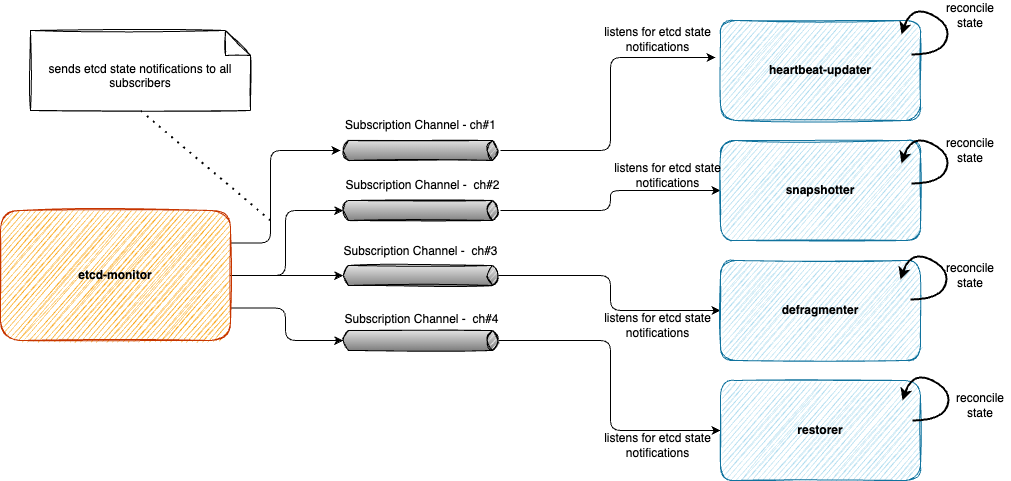

The diagram above was exported from draw.io. Its source (the exported page's mxGraphModel, read from the mxfile embedded in the PNG):
<mxGraphModel dx="2340" dy="1296" grid="1" gridSize="10" guides="1" tooltips="1" connect="1" arrows="1" fold="1" page="1" pageScale="1" pageWidth="1169" pageHeight="827" math="0" shadow="0">
  <root>
    <mxCell id="0" />
    <mxCell id="1" parent="0" />
    <mxCell id="vyHGKg-52Wo2-EwuRtiz-14" style="edgeStyle=orthogonalEdgeStyle;rounded=1;orthogonalLoop=1;jettySize=auto;html=1;exitX=1;exitY=0.25;exitDx=0;exitDy=0;" edge="1" parent="1" source="vyHGKg-52Wo2-EwuRtiz-3" target="vyHGKg-52Wo2-EwuRtiz-11">
      <mxGeometry relative="1" as="geometry">
        <Array as="points">
          <mxPoint x="300" y="303" />
          <mxPoint x="300" y="210" />
        </Array>
      </mxGeometry>
    </mxCell>
    <mxCell id="vyHGKg-52Wo2-EwuRtiz-27" style="edgeStyle=orthogonalEdgeStyle;rounded=1;orthogonalLoop=1;jettySize=auto;html=1;exitX=1;exitY=0.5;exitDx=0;exitDy=0;entryX=0;entryY=0.5;entryDx=2.7;entryDy=0;entryPerimeter=0;startArrow=none;startFill=0;endArrow=classic;endFill=1;" edge="1" parent="1" source="vyHGKg-52Wo2-EwuRtiz-3" target="vyHGKg-52Wo2-EwuRtiz-16">
      <mxGeometry relative="1" as="geometry" />
    </mxCell>
    <mxCell id="vyHGKg-52Wo2-EwuRtiz-28" style="edgeStyle=orthogonalEdgeStyle;rounded=1;orthogonalLoop=1;jettySize=auto;html=1;exitX=1;exitY=0.5;exitDx=0;exitDy=0;entryX=0;entryY=0.5;entryDx=2.7;entryDy=0;entryPerimeter=0;startArrow=none;startFill=0;endArrow=classic;endFill=1;" edge="1" parent="1" source="vyHGKg-52Wo2-EwuRtiz-3" target="vyHGKg-52Wo2-EwuRtiz-17">
      <mxGeometry relative="1" as="geometry" />
    </mxCell>
    <mxCell id="vyHGKg-52Wo2-EwuRtiz-29" style="edgeStyle=orthogonalEdgeStyle;rounded=1;orthogonalLoop=1;jettySize=auto;html=1;exitX=1;exitY=0.75;exitDx=0;exitDy=0;entryX=0;entryY=0.5;entryDx=2.7;entryDy=0;entryPerimeter=0;startArrow=none;startFill=0;endArrow=classic;endFill=1;" edge="1" parent="1" source="vyHGKg-52Wo2-EwuRtiz-3" target="vyHGKg-52Wo2-EwuRtiz-18">
      <mxGeometry relative="1" as="geometry" />
    </mxCell>
    <mxCell id="vyHGKg-52Wo2-EwuRtiz-3" value="&lt;b&gt;etcd-monitor&lt;/b&gt;" style="rounded=1;whiteSpace=wrap;html=1;fillColor=#FAAA21;strokeColor=#C73500;glass=0;sketch=1;fontColor=#000000;" vertex="1" parent="1">
      <mxGeometry x="30" y="270" width="230" height="130" as="geometry" />
    </mxCell>
    <mxCell id="vyHGKg-52Wo2-EwuRtiz-23" style="edgeStyle=orthogonalEdgeStyle;rounded=1;orthogonalLoop=1;jettySize=auto;html=1;entryX=-0.025;entryY=0.37;entryDx=0;entryDy=0;entryPerimeter=0;" edge="1" parent="1" source="vyHGKg-52Wo2-EwuRtiz-11" target="vyHGKg-52Wo2-EwuRtiz-19">
      <mxGeometry relative="1" as="geometry" />
    </mxCell>
    <mxCell id="vyHGKg-52Wo2-EwuRtiz-11" value="" style="strokeWidth=1;outlineConnect=0;dashed=0;align=center;html=1;fontSize=8;shape=mxgraph.eip.messageChannel;verticalLabelPosition=bottom;labelBackgroundColor=#ffffff;verticalAlign=top;glass=0;sketch=1;fillColor=#FAAA21;gradientColor=none;" vertex="1" parent="1">
      <mxGeometry x="370" y="150" width="160" height="120" as="geometry" />
    </mxCell>
    <mxCell id="vyHGKg-52Wo2-EwuRtiz-12" value="Subscription Channel - ch#1" style="text;html=1;strokeColor=none;fillColor=none;align=center;verticalAlign=middle;whiteSpace=wrap;rounded=0;glass=0;sketch=1;" vertex="1" parent="1">
      <mxGeometry x="372.5" y="170" width="155" height="30" as="geometry" />
    </mxCell>
    <mxCell id="vyHGKg-52Wo2-EwuRtiz-24" style="edgeStyle=orthogonalEdgeStyle;rounded=1;orthogonalLoop=1;jettySize=auto;html=1;entryX=0;entryY=0.5;entryDx=0;entryDy=0;startArrow=none;startFill=0;endArrow=classic;endFill=1;" edge="1" parent="1" source="vyHGKg-52Wo2-EwuRtiz-16" target="vyHGKg-52Wo2-EwuRtiz-20">
      <mxGeometry relative="1" as="geometry" />
    </mxCell>
    <mxCell id="vyHGKg-52Wo2-EwuRtiz-16" value="" style="strokeWidth=1;outlineConnect=0;dashed=0;align=center;html=1;fontSize=8;shape=mxgraph.eip.messageChannel;verticalLabelPosition=bottom;labelBackgroundColor=#ffffff;verticalAlign=top;glass=0;sketch=1;fillColor=#FAAA21;gradientColor=none;" vertex="1" parent="1">
      <mxGeometry x="370" y="210" width="160" height="120" as="geometry" />
    </mxCell>
    <mxCell id="vyHGKg-52Wo2-EwuRtiz-25" style="edgeStyle=orthogonalEdgeStyle;rounded=1;orthogonalLoop=1;jettySize=auto;html=1;exitX=1;exitY=0.5;exitDx=-2.7;exitDy=0;exitPerimeter=0;entryX=0;entryY=0.5;entryDx=0;entryDy=0;startArrow=none;startFill=0;endArrow=classic;endFill=1;" edge="1" parent="1" source="vyHGKg-52Wo2-EwuRtiz-17" target="vyHGKg-52Wo2-EwuRtiz-21">
      <mxGeometry relative="1" as="geometry" />
    </mxCell>
    <mxCell id="vyHGKg-52Wo2-EwuRtiz-17" value="" style="strokeWidth=1;outlineConnect=0;dashed=0;align=center;html=1;fontSize=8;shape=mxgraph.eip.messageChannel;verticalLabelPosition=bottom;labelBackgroundColor=#ffffff;verticalAlign=top;glass=0;sketch=1;fillColor=#FAAA21;gradientColor=none;" vertex="1" parent="1">
      <mxGeometry x="370" y="275" width="160" height="120" as="geometry" />
    </mxCell>
    <mxCell id="vyHGKg-52Wo2-EwuRtiz-26" style="edgeStyle=orthogonalEdgeStyle;rounded=1;orthogonalLoop=1;jettySize=auto;html=1;exitX=1;exitY=0.5;exitDx=-2.7;exitDy=0;exitPerimeter=0;entryX=0;entryY=0.5;entryDx=0;entryDy=0;startArrow=none;startFill=0;endArrow=classic;endFill=1;" edge="1" parent="1" source="vyHGKg-52Wo2-EwuRtiz-18" target="vyHGKg-52Wo2-EwuRtiz-22">
      <mxGeometry relative="1" as="geometry" />
    </mxCell>
    <mxCell id="vyHGKg-52Wo2-EwuRtiz-18" value="" style="strokeWidth=1;outlineConnect=0;dashed=0;align=center;html=1;fontSize=8;shape=mxgraph.eip.messageChannel;verticalLabelPosition=bottom;labelBackgroundColor=#ffffff;verticalAlign=top;glass=0;sketch=1;fillColor=#FAAA21;gradientColor=none;" vertex="1" parent="1">
      <mxGeometry x="370" y="340" width="160" height="120" as="geometry" />
    </mxCell>
    <mxCell id="vyHGKg-52Wo2-EwuRtiz-19" value="&lt;b&gt;heartbeat-updater&lt;/b&gt;" style="rounded=1;whiteSpace=wrap;html=1;glass=0;sketch=1;fillColor=#b1ddf0;strokeColor=#10739e;" vertex="1" parent="1">
      <mxGeometry x="750" y="80" width="200" height="100" as="geometry" />
    </mxCell>
    <mxCell id="vyHGKg-52Wo2-EwuRtiz-20" value="&lt;b&gt;snapshotter&lt;/b&gt;" style="rounded=1;whiteSpace=wrap;html=1;glass=0;sketch=1;fillColor=#b1ddf0;strokeColor=#10739e;" vertex="1" parent="1">
      <mxGeometry x="750" y="200" width="200" height="100" as="geometry" />
    </mxCell>
    <mxCell id="vyHGKg-52Wo2-EwuRtiz-21" value="&lt;b&gt;defragmenter&lt;br&gt;&lt;/b&gt;" style="rounded=1;whiteSpace=wrap;html=1;glass=0;sketch=1;fillColor=#b1ddf0;strokeColor=#10739e;" vertex="1" parent="1">
      <mxGeometry x="750" y="320" width="200" height="100" as="geometry" />
    </mxCell>
    <mxCell id="vyHGKg-52Wo2-EwuRtiz-22" value="&lt;b&gt;restorer&lt;br&gt;&lt;/b&gt;" style="rounded=1;whiteSpace=wrap;html=1;glass=0;sketch=1;fillColor=#b1ddf0;strokeColor=#10739e;" vertex="1" parent="1">
      <mxGeometry x="750" y="440" width="200" height="100" as="geometry" />
    </mxCell>
    <mxCell id="vyHGKg-52Wo2-EwuRtiz-30" value="Subscription Channel -&amp;nbsp; ch#2" style="text;html=1;strokeColor=none;fillColor=none;align=center;verticalAlign=middle;whiteSpace=wrap;rounded=0;glass=0;sketch=1;" vertex="1" parent="1">
      <mxGeometry x="370" y="230" width="165" height="30" as="geometry" />
    </mxCell>
    <mxCell id="vyHGKg-52Wo2-EwuRtiz-31" value="Subscription Channel -&amp;nbsp; ch#3" style="text;html=1;strokeColor=none;fillColor=none;align=center;verticalAlign=middle;whiteSpace=wrap;rounded=0;glass=0;sketch=1;" vertex="1" parent="1">
      <mxGeometry x="367.5" y="296" width="165" height="30" as="geometry" />
    </mxCell>
    <mxCell id="vyHGKg-52Wo2-EwuRtiz-32" value="Subscription Channel -&amp;nbsp; ch#4" style="text;html=1;strokeColor=none;fillColor=none;align=center;verticalAlign=middle;whiteSpace=wrap;rounded=0;glass=0;sketch=1;" vertex="1" parent="1">
      <mxGeometry x="368.5" y="364" width="165" height="30" as="geometry" />
    </mxCell>
    <mxCell id="vyHGKg-52Wo2-EwuRtiz-41" value="sends etcd state notifications to all subscribers" style="shape=note2;boundedLbl=1;whiteSpace=wrap;html=1;size=25;verticalAlign=top;align=center;glass=0;sketch=1;" vertex="1" parent="1">
      <mxGeometry x="60" y="90" width="220" height="80" as="geometry" />
    </mxCell>
    <mxCell id="vyHGKg-52Wo2-EwuRtiz-42" value="" style="endArrow=none;dashed=1;html=1;dashPattern=1 3;strokeWidth=2;rounded=1;entryX=0.5;entryY=1;entryDx=0;entryDy=0;entryPerimeter=0;" edge="1" parent="1" target="vyHGKg-52Wo2-EwuRtiz-41">
      <mxGeometry width="50" height="50" relative="1" as="geometry">
        <mxPoint x="300" y="280" as="sourcePoint" />
        <mxPoint x="1060" y="470" as="targetPoint" />
      </mxGeometry>
    </mxCell>
    <mxCell id="vyHGKg-52Wo2-EwuRtiz-43" value="listens for etcd state notifications" style="text;html=1;strokeColor=none;fillColor=none;align=center;verticalAlign=middle;whiteSpace=wrap;rounded=0;glass=0;sketch=1;" vertex="1" parent="1">
      <mxGeometry x="610" y="84" width="155" height="30" as="geometry" />
    </mxCell>
    <mxCell id="vyHGKg-52Wo2-EwuRtiz-44" value="listens for etcd state notifications" style="text;html=1;strokeColor=none;fillColor=none;align=center;verticalAlign=middle;whiteSpace=wrap;rounded=0;glass=0;sketch=1;" vertex="1" parent="1">
      <mxGeometry x="620" y="220" width="155" height="30" as="geometry" />
    </mxCell>
    <mxCell id="vyHGKg-52Wo2-EwuRtiz-45" value="listens for etcd state notifications" style="text;html=1;strokeColor=none;fillColor=none;align=center;verticalAlign=middle;whiteSpace=wrap;rounded=0;glass=0;sketch=1;" vertex="1" parent="1">
      <mxGeometry x="610" y="370" width="155" height="30" as="geometry" />
    </mxCell>
    <mxCell id="vyHGKg-52Wo2-EwuRtiz-46" value="listens for etcd state notifications" style="text;html=1;strokeColor=none;fillColor=none;align=center;verticalAlign=middle;whiteSpace=wrap;rounded=0;glass=0;sketch=1;" vertex="1" parent="1">
      <mxGeometry x="610" y="490" width="155" height="30" as="geometry" />
    </mxCell>
    <mxCell id="vyHGKg-52Wo2-EwuRtiz-47" value="" style="curved=1;endArrow=classic;html=1;rounded=1;strokeWidth=2;" edge="1" parent="1">
      <mxGeometry width="50" height="50" relative="1" as="geometry">
        <mxPoint x="942" y="480" as="sourcePoint" />
        <mxPoint x="932" y="460" as="targetPoint" />
        <Array as="points">
          <mxPoint x="972" y="480" />
          <mxPoint x="982" y="450" />
          <mxPoint x="942" y="430" />
        </Array>
      </mxGeometry>
    </mxCell>
    <mxCell id="vyHGKg-52Wo2-EwuRtiz-48" value="" style="curved=1;endArrow=classic;html=1;rounded=1;strokeWidth=2;" edge="1" parent="1">
      <mxGeometry width="50" height="50" relative="1" as="geometry">
        <mxPoint x="940" y="359" as="sourcePoint" />
        <mxPoint x="930" y="339" as="targetPoint" />
        <Array as="points">
          <mxPoint x="970" y="359" />
          <mxPoint x="980" y="329" />
          <mxPoint x="940" y="309" />
        </Array>
      </mxGeometry>
    </mxCell>
    <mxCell id="vyHGKg-52Wo2-EwuRtiz-49" value="" style="curved=1;endArrow=classic;html=1;rounded=1;strokeWidth=2;" edge="1" parent="1">
      <mxGeometry width="50" height="50" relative="1" as="geometry">
        <mxPoint x="941" y="243" as="sourcePoint" />
        <mxPoint x="931" y="223" as="targetPoint" />
        <Array as="points">
          <mxPoint x="971" y="243" />
          <mxPoint x="981" y="213" />
          <mxPoint x="941" y="193" />
        </Array>
      </mxGeometry>
    </mxCell>
    <mxCell id="vyHGKg-52Wo2-EwuRtiz-50" value="" style="curved=1;endArrow=classic;html=1;rounded=1;strokeWidth=2;" edge="1" parent="1">
      <mxGeometry width="50" height="50" relative="1" as="geometry">
        <mxPoint x="941" y="114" as="sourcePoint" />
        <mxPoint x="931" y="94" as="targetPoint" />
        <Array as="points">
          <mxPoint x="971" y="114" />
          <mxPoint x="981" y="84" />
          <mxPoint x="941" y="64" />
        </Array>
      </mxGeometry>
    </mxCell>
    <mxCell id="vyHGKg-52Wo2-EwuRtiz-51" value="reconcile state" style="text;html=1;strokeColor=none;fillColor=none;align=center;verticalAlign=middle;whiteSpace=wrap;rounded=0;glass=0;sketch=1;" vertex="1" parent="1">
      <mxGeometry x="980" y="450" width="60" height="30" as="geometry" />
    </mxCell>
    <mxCell id="vyHGKg-52Wo2-EwuRtiz-52" value="reconcile state" style="text;html=1;strokeColor=none;fillColor=none;align=center;verticalAlign=middle;whiteSpace=wrap;rounded=0;glass=0;sketch=1;" vertex="1" parent="1">
      <mxGeometry x="970" y="320" width="60" height="30" as="geometry" />
    </mxCell>
    <mxCell id="vyHGKg-52Wo2-EwuRtiz-53" value="reconcile state" style="text;html=1;strokeColor=none;fillColor=none;align=center;verticalAlign=middle;whiteSpace=wrap;rounded=0;glass=0;sketch=1;" vertex="1" parent="1">
      <mxGeometry x="970" y="195" width="60" height="30" as="geometry" />
    </mxCell>
    <mxCell id="vyHGKg-52Wo2-EwuRtiz-55" value="reconcile state" style="text;html=1;strokeColor=none;fillColor=none;align=center;verticalAlign=middle;whiteSpace=wrap;rounded=0;glass=0;sketch=1;" vertex="1" parent="1">
      <mxGeometry x="970" y="60" width="60" height="30" as="geometry" />
    </mxCell>
  </root>
</mxGraphModel>